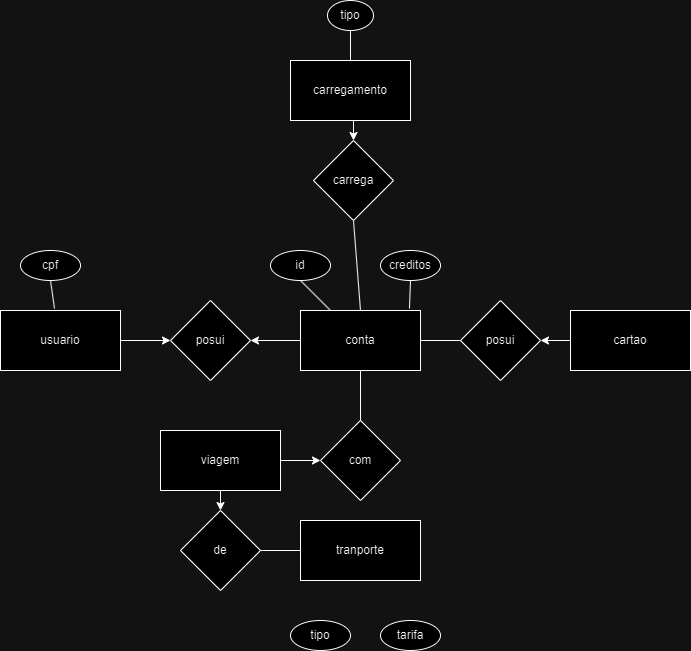

The diagram above was exported from draw.io. Its source (the exported page's mxGraphModel, read from the mxfile embedded in the PNG):
<mxGraphModel dx="1434" dy="1937" grid="1" gridSize="10" guides="1" tooltips="1" connect="1" arrows="1" fold="1" page="1" pageScale="1" pageWidth="827" pageHeight="1169" math="0" shadow="0">
  <root>
    <mxCell id="0" />
    <mxCell id="1" parent="0" />
    <mxCell id="o2FfOiuNwKJ9JBtzxv_L-5" style="edgeStyle=orthogonalEdgeStyle;rounded=0;orthogonalLoop=1;jettySize=auto;html=1;exitX=1;exitY=0.5;exitDx=0;exitDy=0;entryX=0;entryY=0.5;entryDx=0;entryDy=0;" edge="1" parent="1" source="o2FfOiuNwKJ9JBtzxv_L-1" target="o2FfOiuNwKJ9JBtzxv_L-4">
      <mxGeometry relative="1" as="geometry" />
    </mxCell>
    <mxCell id="o2FfOiuNwKJ9JBtzxv_L-1" value="usuario" style="rounded=0;whiteSpace=wrap;html=1;" vertex="1" parent="1">
      <mxGeometry x="100" y="260" width="120" height="60" as="geometry" />
    </mxCell>
    <mxCell id="o2FfOiuNwKJ9JBtzxv_L-33" style="rounded=0;orthogonalLoop=1;jettySize=auto;html=1;exitX=0.5;exitY=1;exitDx=0;exitDy=0;entryX=0.45;entryY=-0.033;entryDx=0;entryDy=0;entryPerimeter=0;endArrow=none;endFill=0;" edge="1" parent="1" source="o2FfOiuNwKJ9JBtzxv_L-2" target="o2FfOiuNwKJ9JBtzxv_L-1">
      <mxGeometry relative="1" as="geometry" />
    </mxCell>
    <mxCell id="o2FfOiuNwKJ9JBtzxv_L-2" value="cpf" style="ellipse;whiteSpace=wrap;html=1;" vertex="1" parent="1">
      <mxGeometry x="120" y="200" width="60" height="30" as="geometry" />
    </mxCell>
    <mxCell id="o2FfOiuNwKJ9JBtzxv_L-7" style="edgeStyle=orthogonalEdgeStyle;rounded=0;orthogonalLoop=1;jettySize=auto;html=1;exitX=0;exitY=0.5;exitDx=0;exitDy=0;entryX=1;entryY=0.5;entryDx=0;entryDy=0;" edge="1" parent="1" source="o2FfOiuNwKJ9JBtzxv_L-3" target="o2FfOiuNwKJ9JBtzxv_L-4">
      <mxGeometry relative="1" as="geometry" />
    </mxCell>
    <mxCell id="o2FfOiuNwKJ9JBtzxv_L-3" value="conta" style="rounded=0;whiteSpace=wrap;html=1;" vertex="1" parent="1">
      <mxGeometry x="400" y="260" width="120" height="60" as="geometry" />
    </mxCell>
    <mxCell id="o2FfOiuNwKJ9JBtzxv_L-4" value="posui" style="rhombus;whiteSpace=wrap;html=1;" vertex="1" parent="1">
      <mxGeometry x="270" y="250" width="80" height="80" as="geometry" />
    </mxCell>
    <mxCell id="o2FfOiuNwKJ9JBtzxv_L-34" style="rounded=0;orthogonalLoop=1;jettySize=auto;html=1;exitX=0.5;exitY=1;exitDx=0;exitDy=0;entryX=0.25;entryY=0;entryDx=0;entryDy=0;endArrow=none;endFill=0;" edge="1" parent="1" source="o2FfOiuNwKJ9JBtzxv_L-8" target="o2FfOiuNwKJ9JBtzxv_L-3">
      <mxGeometry relative="1" as="geometry" />
    </mxCell>
    <mxCell id="o2FfOiuNwKJ9JBtzxv_L-8" value="id" style="ellipse;whiteSpace=wrap;html=1;" vertex="1" parent="1">
      <mxGeometry x="370" y="200" width="60" height="30" as="geometry" />
    </mxCell>
    <mxCell id="o2FfOiuNwKJ9JBtzxv_L-12" style="edgeStyle=orthogonalEdgeStyle;rounded=0;orthogonalLoop=1;jettySize=auto;html=1;exitX=0;exitY=0.5;exitDx=0;exitDy=0;entryX=1;entryY=0.5;entryDx=0;entryDy=0;startArrow=none;startFill=0;endArrow=none;endFill=0;" edge="1" parent="1" source="o2FfOiuNwKJ9JBtzxv_L-9" target="o2FfOiuNwKJ9JBtzxv_L-3">
      <mxGeometry relative="1" as="geometry" />
    </mxCell>
    <mxCell id="o2FfOiuNwKJ9JBtzxv_L-9" value="posui" style="rhombus;whiteSpace=wrap;html=1;" vertex="1" parent="1">
      <mxGeometry x="560" y="250" width="80" height="80" as="geometry" />
    </mxCell>
    <mxCell id="o2FfOiuNwKJ9JBtzxv_L-11" style="edgeStyle=orthogonalEdgeStyle;rounded=0;orthogonalLoop=1;jettySize=auto;html=1;exitX=0;exitY=0.5;exitDx=0;exitDy=0;entryX=1;entryY=0.5;entryDx=0;entryDy=0;" edge="1" parent="1" source="o2FfOiuNwKJ9JBtzxv_L-10" target="o2FfOiuNwKJ9JBtzxv_L-9">
      <mxGeometry relative="1" as="geometry" />
    </mxCell>
    <mxCell id="o2FfOiuNwKJ9JBtzxv_L-10" value="cartao" style="rounded=0;whiteSpace=wrap;html=1;" vertex="1" parent="1">
      <mxGeometry x="670" y="260" width="120" height="60" as="geometry" />
    </mxCell>
    <mxCell id="o2FfOiuNwKJ9JBtzxv_L-13" value="tranporte" style="rounded=0;whiteSpace=wrap;html=1;" vertex="1" parent="1">
      <mxGeometry x="400" y="470" width="120" height="60" as="geometry" />
    </mxCell>
    <mxCell id="o2FfOiuNwKJ9JBtzxv_L-14" value="tipo" style="ellipse;whiteSpace=wrap;html=1;" vertex="1" parent="1">
      <mxGeometry x="390" y="570" width="60" height="30" as="geometry" />
    </mxCell>
    <mxCell id="o2FfOiuNwKJ9JBtzxv_L-15" value="tarifa" style="ellipse;whiteSpace=wrap;html=1;" vertex="1" parent="1">
      <mxGeometry x="480" y="570" width="60" height="30" as="geometry" />
    </mxCell>
    <mxCell id="o2FfOiuNwKJ9JBtzxv_L-35" style="rounded=0;orthogonalLoop=1;jettySize=auto;html=1;exitX=0.5;exitY=1;exitDx=0;exitDy=0;entryX=0.908;entryY=-0.033;entryDx=0;entryDy=0;entryPerimeter=0;endArrow=none;endFill=0;" edge="1" parent="1" source="o2FfOiuNwKJ9JBtzxv_L-16" target="o2FfOiuNwKJ9JBtzxv_L-3">
      <mxGeometry relative="1" as="geometry" />
    </mxCell>
    <mxCell id="o2FfOiuNwKJ9JBtzxv_L-16" value="creditos" style="ellipse;whiteSpace=wrap;html=1;" vertex="1" parent="1">
      <mxGeometry x="480" y="200" width="60" height="30" as="geometry" />
    </mxCell>
    <mxCell id="o2FfOiuNwKJ9JBtzxv_L-20" style="edgeStyle=orthogonalEdgeStyle;rounded=0;orthogonalLoop=1;jettySize=auto;html=1;exitX=0.5;exitY=1;exitDx=0;exitDy=0;entryX=0.5;entryY=0;entryDx=0;entryDy=0;" edge="1" parent="1" source="o2FfOiuNwKJ9JBtzxv_L-17" target="o2FfOiuNwKJ9JBtzxv_L-19">
      <mxGeometry relative="1" as="geometry" />
    </mxCell>
    <mxCell id="o2FfOiuNwKJ9JBtzxv_L-17" value="carregamento" style="rounded=0;whiteSpace=wrap;html=1;" vertex="1" parent="1">
      <mxGeometry x="390" y="10" width="120" height="60" as="geometry" />
    </mxCell>
    <mxCell id="o2FfOiuNwKJ9JBtzxv_L-36" style="rounded=0;orthogonalLoop=1;jettySize=auto;html=1;exitX=0.5;exitY=1;exitDx=0;exitDy=0;entryX=0.5;entryY=0;entryDx=0;entryDy=0;endArrow=none;endFill=0;" edge="1" parent="1" source="o2FfOiuNwKJ9JBtzxv_L-18" target="o2FfOiuNwKJ9JBtzxv_L-17">
      <mxGeometry relative="1" as="geometry" />
    </mxCell>
    <mxCell id="o2FfOiuNwKJ9JBtzxv_L-18" value="tipo" style="ellipse;whiteSpace=wrap;html=1;" vertex="1" parent="1">
      <mxGeometry x="427" y="-50" width="46" height="30" as="geometry" />
    </mxCell>
    <mxCell id="o2FfOiuNwKJ9JBtzxv_L-21" style="rounded=0;orthogonalLoop=1;jettySize=auto;html=1;exitX=0.5;exitY=1;exitDx=0;exitDy=0;entryX=0.5;entryY=0;entryDx=0;entryDy=0;endArrow=none;endFill=0;" edge="1" parent="1" source="o2FfOiuNwKJ9JBtzxv_L-19" target="o2FfOiuNwKJ9JBtzxv_L-3">
      <mxGeometry relative="1" as="geometry" />
    </mxCell>
    <mxCell id="o2FfOiuNwKJ9JBtzxv_L-19" value="carrega" style="rhombus;whiteSpace=wrap;html=1;" vertex="1" parent="1">
      <mxGeometry x="413" y="90" width="80" height="80" as="geometry" />
    </mxCell>
    <mxCell id="o2FfOiuNwKJ9JBtzxv_L-28" style="edgeStyle=orthogonalEdgeStyle;rounded=0;orthogonalLoop=1;jettySize=auto;html=1;exitX=0.5;exitY=1;exitDx=0;exitDy=0;entryX=0.5;entryY=0;entryDx=0;entryDy=0;" edge="1" parent="1" source="o2FfOiuNwKJ9JBtzxv_L-23" target="o2FfOiuNwKJ9JBtzxv_L-25">
      <mxGeometry relative="1" as="geometry" />
    </mxCell>
    <mxCell id="o2FfOiuNwKJ9JBtzxv_L-31" style="edgeStyle=orthogonalEdgeStyle;rounded=0;orthogonalLoop=1;jettySize=auto;html=1;exitX=1;exitY=0.5;exitDx=0;exitDy=0;" edge="1" parent="1" source="o2FfOiuNwKJ9JBtzxv_L-23" target="o2FfOiuNwKJ9JBtzxv_L-30">
      <mxGeometry relative="1" as="geometry" />
    </mxCell>
    <mxCell id="o2FfOiuNwKJ9JBtzxv_L-23" value="viagem" style="rounded=0;whiteSpace=wrap;html=1;" vertex="1" parent="1">
      <mxGeometry x="260" y="380" width="120" height="60" as="geometry" />
    </mxCell>
    <mxCell id="o2FfOiuNwKJ9JBtzxv_L-29" style="rounded=0;orthogonalLoop=1;jettySize=auto;html=1;exitX=1;exitY=0.5;exitDx=0;exitDy=0;entryX=0;entryY=0.5;entryDx=0;entryDy=0;endArrow=none;endFill=0;" edge="1" parent="1" source="o2FfOiuNwKJ9JBtzxv_L-25" target="o2FfOiuNwKJ9JBtzxv_L-13">
      <mxGeometry relative="1" as="geometry" />
    </mxCell>
    <mxCell id="o2FfOiuNwKJ9JBtzxv_L-25" value="de" style="rhombus;whiteSpace=wrap;html=1;" vertex="1" parent="1">
      <mxGeometry x="280" y="460" width="80" height="80" as="geometry" />
    </mxCell>
    <mxCell id="o2FfOiuNwKJ9JBtzxv_L-32" style="rounded=0;orthogonalLoop=1;jettySize=auto;html=1;exitX=0.5;exitY=0;exitDx=0;exitDy=0;entryX=0.5;entryY=1;entryDx=0;entryDy=0;endArrow=none;endFill=0;" edge="1" parent="1" source="o2FfOiuNwKJ9JBtzxv_L-30" target="o2FfOiuNwKJ9JBtzxv_L-3">
      <mxGeometry relative="1" as="geometry" />
    </mxCell>
    <mxCell id="o2FfOiuNwKJ9JBtzxv_L-30" value="com" style="rhombus;whiteSpace=wrap;html=1;" vertex="1" parent="1">
      <mxGeometry x="420" y="370" width="80" height="80" as="geometry" />
    </mxCell>
  </root>
</mxGraphModel>